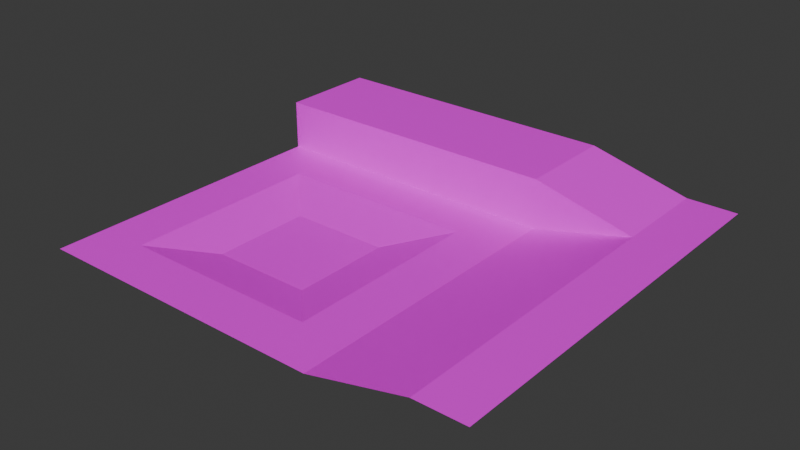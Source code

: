 # Source: test_world.blend  (saved by Blender 4.0.36; exported with 4.5.12 LTS)
import bpy
from mathutils import Matrix  # noqa: F401  (used for matrix-valued properties, if any)

bpy.ops.wm.read_factory_settings(use_empty=True)
scene = bpy.context.scene
scene.name = 'Scene'

# ---- collections
col_collection = bpy.data.collections.new('Collection'); scene.collection.children.link(col_collection)

# ---- images (referenced by path relative to the original .blend; pixels are not part of the script)
import os
ASSET_DIR = os.environ.get("B2B_ASSET_DIR", "")  # directory of the original .blend (textures are referenced by path, not embedded)
HERE = os.path.dirname(os.path.abspath(__file__))  # packed textures are extracted next to this script under _unpacked/

def load_image(name, relpath, width, height, colorspace="sRGB"):
    """Load a texture the original file referenced (path relative to the .blend, or extracted next to this script)."""
    p = next((c for c in (os.path.join(HERE, relpath), os.path.join(ASSET_DIR, relpath)) if relpath and os.path.exists(c)), "")
    if p:
        img = bpy.data.images.load(p, check_existing=True)
        img.name = name
    else:  # same state as the original file: an image datablock whose file is absent (Cycles renders it pink)
        img = bpy.data.images.new(name, width, height)
        img.source = "FILE"
        img.filepath = "//" + (relpath or name)
    img.colorspace_settings.name = colorspace
    return img
img_checker_png = load_image('checker.png', 'checker.png', 1024, 1024, 'sRGB')

# ---- materials (node trees are filled in below, after node groups)
mat_material_001 = bpy.data.materials.new('Material.001')
mat_material_001.use_transparent_shadow = False

# ---- material node trees
mat_material_001.use_nodes = True; mat_material_001.node_tree.nodes.clear()
_N = mat_material_001.node_tree.nodes; _L = mat_material_001.node_tree.links
n0 = _N.new('ShaderNodeBsdfPrincipled'); n0.name = 'Principled BSDF'; n0.location = (10, 300)
n0.inputs[3].default_value = 1.45
n1 = _N.new('ShaderNodeOutputMaterial'); n1.name = 'Material Output'; n1.location = (300, 300)
n2 = _N.new('ShaderNodeTexImage'); n2.name = 'Image Texture'; n2.location = (-280, 280)
n2.image = img_checker_png
n2.interpolation = 'Closest'
_L.new(n0.outputs[0], n1.inputs[0])
_L.new(n2.outputs[0], n0.inputs[0])
n1.is_active_output = True

# ---- world
world_world = bpy.data.worlds.new('World'); scene.world = world_world
world_world.use_nodes = True; world_world.node_tree.nodes.clear()
_N = world_world.node_tree.nodes; _L = world_world.node_tree.links
n0 = _N.new('ShaderNodeOutputWorld'); n0.name = 'World Output'; n0.location = (300, 300)
n1 = _N.new('ShaderNodeBackground'); n1.name = 'Background'; n1.location = (10, 300)
n1.inputs[0].default_value = (0.05088, 0.05088, 0.05088, 1.0)
_L.new(n1.outputs[0], n0.inputs[0])
n0.is_active_output = True
world_world.color = (0.05088, 0.05088, 0.05088)
world_world.use_sun_shadow = False
world_world.sun_shadow_jitter_overblur = 0.0

# ---- meshes
me_plane = bpy.data.meshes.new('Plane')
me_plane.from_pydata([(-1.0, -1.0, 0.0), (1.0, -1.0, 0.0), (-1.0, 1.0, 0.0), (1.0, 1.0, 0.0), (-2.0, -2.0, 0.25), (2.0, -2.0, 0.25), (-2.0, 2.0, 0.25), (2.0, 2.0, 0.25), (-3.0, -3.0, 0.25), (3.0, -3.0, 0.25), (-3.0, 3.0, 0.25), (3.0, 3.0, 0.25), (5.0, -3.0, 0.75), (5.0, 3.0, 0.75), (-3.0, 3.0, 1.25), (3.0, 3.0, 1.25), (-3.0, 5.0, 1.25), (3.0, 5.0, 1.25), (6.0, -3.0, 0.75), (6.0, 3.0, 0.75), (5.0, 5.0, 0.75), (6.0, 5.0, 0.75)], [], [(1, 2, 0), (0, 5, 1), (1, 7, 3), (2, 4, 0), (3, 6, 2), (7, 10, 6), (4, 9, 5), (5, 11, 7), (6, 8, 4), (9, 13, 11), (11, 14, 10), (15, 16, 14), (12, 19, 13), (19, 20, 13), (13, 17, 15), (13, 15, 11), (1, 3, 2), (0, 4, 5), (1, 5, 7), (2, 6, 4), (3, 7, 6), (7, 11, 10), (4, 8, 9), (5, 9, 11), (6, 10, 8), (9, 12, 13), (11, 15, 14), (15, 17, 16), (12, 18, 19), (19, 21, 20), (13, 20, 17)])
_uv = me_plane.uv_layers.new(name='UVMap')
_uv.uv.foreach_set('vector', [-0.05556, 0.6111, 0.3889, 1.056, -0.05556, 1.056, -0.05556, 1.056, -0.2778, 0.3889, -0.05556, 0.6111, -0.05556, 0.6111, 0.6111, 0.3889, 0.3889, 0.6111, 0.3889, 1.056, -0.2778, 1.278, -0.05556, 1.056, 0.3889, 0.6111, 0.6111, 1.278, 0.3889, 1.056, 0.6111, 0.3889, 0.8333, 1.5, 0.6111, 1.278, -0.2778, 1.278, -0.5, 0.1667, -0.2778, 0.3889, -0.2778, 0.3889, 0.8333, 0.1667, 0.6111, 0.3889, 0.6111, 1.278, -0.5, 1.5, -0.2778, 1.278, -0.5, 0.1667, 0.8333, -0.2778, 0.8333, 0.1667, 1.5, 0.8333, 1.278, -0.5, 1.5, -0.5, 0.8333, 0.1667, 1.278, 1.5, 0.8333, 1.5, -0.5, -0.2778, 0.8333, -0.5, 0.8333, -0.2778, 0.8333, -0.5, 1.278, -0.2778, 0.8333, -0.2778, 0.8333, -0.2778, 1.278, 0.1667, 0.8333, 0.1667, 1.389, 1.278, 1.278, 0.8333, 1.5, 0.8333, -0.05556, 0.6111, 0.3889, 0.6111, 0.3889, 1.056, -0.05556, 1.056, -0.2778, 1.278, -0.2778, 0.3889, -0.05556, 0.6111, -0.2778, 0.3889, 0.6111, 0.3889, 0.3889, 1.056, 0.6111, 1.278, -0.2778, 1.278, 0.3889, 0.6111, 0.6111, 0.3889, 0.6111, 1.278, 0.6111, 0.3889, 0.8333, 0.1667, 0.8333, 1.5, -0.2778, 1.278, -0.5, 1.5, -0.5, 0.1667, -0.2778, 0.3889, -0.5, 0.1667, 0.8333, 0.1667, 0.6111, 1.278, 0.8333, 1.5, -0.5, 1.5, -0.5, 0.1667, -0.5, -0.2778, 0.8333, -0.2778, 1.5, 0.8333, 1.278, 0.8333, 1.278, -0.5, 0.8333, 0.1667, 1.278, 0.1667, 1.278, 1.5, -0.5, -0.2778, -0.5, -0.5, 0.8333, -0.5, 0.8333, -0.5, 1.278, -0.5, 1.278, -0.2778, 0.8333, -0.2778, 1.278, -0.2778, 1.278, 0.1667])
me_plane.materials.append(mat_material_001)
me_plane.update()

# ---- objects
ob_plane = bpy.data.objects.new('Plane', me_plane)

# ---- transforms, parenting, visibility, modifiers, constraints
ob_plane.location = (0.0, 0.0, 0.0)
ob_plane.scale = (4.0, 4.0, 4.0)

# ---- collection membership
col_collection.objects.link(ob_plane)

# ---- scene / render settings (as saved in the file)
scene.frame_start = 1; scene.frame_end = 250; scene.frame_set(1)
scene.render.engine = 'BLENDER_EEVEE_NEXT'
scene.cycles.sampling_pattern = 'TABULATED_SOBOL'
bpy.context.view_layer.update()

# ---- added for rendering (the .blend has no active camera and no usable light): camera, sun
cam_auto = bpy.data.cameras.new('AutoCamera')
cam_auto.lens = 50.0
cam_auto.sensor_width = 36.0
cam_auto.clip_end = 1000.0
ob_auto_camera = bpy.data.objects.new('AutoCamera', cam_auto)
scene.collection.objects.link(ob_auto_camera)
ob_auto_camera.location = (50.8042, -49.765, 38.3433)
ob_auto_camera.rotation_euler = (1.09748, -7.21219e-08, 0.694738)
scene.camera = ob_auto_camera
light_auto_sun = bpy.data.lights.new('AutoSun', 'SUN')
light_auto_sun.energy = 3.0
light_auto_sun.angle = 0.0523599
ob_auto_sun = bpy.data.objects.new('AutoSun', light_auto_sun)
scene.collection.objects.link(ob_auto_sun)
ob_auto_sun.rotation_euler = (0.872665, 0.174533, 0.523599)
bpy.context.view_layer.update()
